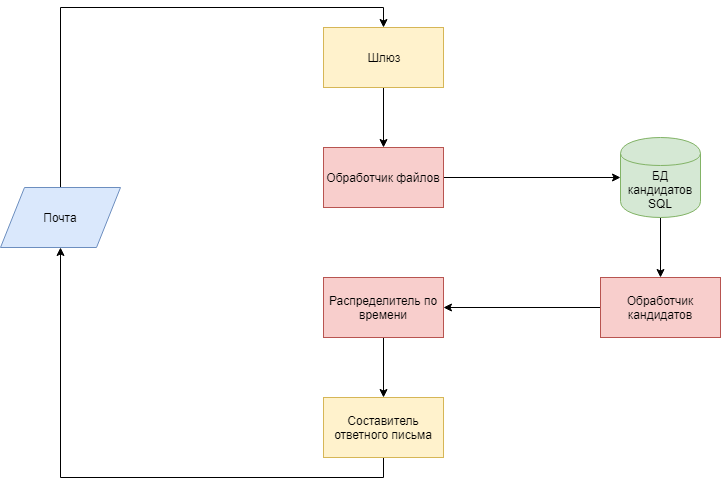

The diagram above was exported from draw.io. Its source (the exported page's mxGraphModel, read from the mxfile embedded in the PNG):
<mxGraphModel dx="1394" dy="867" grid="1" gridSize="10" guides="1" tooltips="1" connect="1" arrows="1" fold="1" page="1" pageScale="1" pageWidth="827" pageHeight="1169" math="0" shadow="0">
  <root>
    <mxCell id="0" />
    <mxCell id="1" parent="0" />
    <mxCell id="JDG_Rw4F-zg7DBFaw6LT-9" style="edgeStyle=orthogonalEdgeStyle;rounded=0;orthogonalLoop=1;jettySize=auto;html=1;exitX=0.5;exitY=1;exitDx=0;exitDy=0;entryX=0.5;entryY=0;entryDx=0;entryDy=0;" parent="1" source="JDG_Rw4F-zg7DBFaw6LT-4" target="JDG_Rw4F-zg7DBFaw6LT-8" edge="1">
      <mxGeometry relative="1" as="geometry" />
    </mxCell>
    <mxCell id="JDG_Rw4F-zg7DBFaw6LT-3" style="edgeStyle=orthogonalEdgeStyle;rounded=0;orthogonalLoop=1;jettySize=auto;html=1;exitX=0.5;exitY=0;exitDx=0;exitDy=0;entryX=0.5;entryY=0;entryDx=0;entryDy=0;" parent="1" source="JDG_Rw4F-zg7DBFaw6LT-1" target="JDG_Rw4F-zg7DBFaw6LT-2" edge="1">
      <mxGeometry relative="1" as="geometry" />
    </mxCell>
    <mxCell id="JDG_Rw4F-zg7DBFaw6LT-1" value="Почта" style="shape=parallelogram;perimeter=parallelogramPerimeter;whiteSpace=wrap;html=1;fillColor=#dae8fc;strokeColor=#6c8ebf;" parent="1" vertex="1">
      <mxGeometry x="30" y="330" width="120" height="60" as="geometry" />
    </mxCell>
    <mxCell id="JDG_Rw4F-zg7DBFaw6LT-6" style="edgeStyle=orthogonalEdgeStyle;rounded=0;orthogonalLoop=1;jettySize=auto;html=1;exitX=0.5;exitY=1;exitDx=0;exitDy=0;entryX=0.5;entryY=0;entryDx=0;entryDy=0;" parent="1" source="JDG_Rw4F-zg7DBFaw6LT-2" target="JDG_Rw4F-zg7DBFaw6LT-5" edge="1">
      <mxGeometry relative="1" as="geometry" />
    </mxCell>
    <mxCell id="JDG_Rw4F-zg7DBFaw6LT-2" value="Шлюз" style="rounded=0;whiteSpace=wrap;html=1;fillColor=#fff2cc;strokeColor=#d6b656;" parent="1" vertex="1">
      <mxGeometry x="353" y="170" width="120" height="60" as="geometry" />
    </mxCell>
    <mxCell id="JDG_Rw4F-zg7DBFaw6LT-4" value="БД кандидатов&lt;br&gt;SQL" style="shape=cylinder;whiteSpace=wrap;html=1;boundedLbl=1;backgroundOutline=1;fillColor=#d5e8d4;strokeColor=#82b366;" parent="1" vertex="1">
      <mxGeometry x="650" y="280" width="80" height="80" as="geometry" />
    </mxCell>
    <mxCell id="JDG_Rw4F-zg7DBFaw6LT-7" style="edgeStyle=orthogonalEdgeStyle;rounded=0;orthogonalLoop=1;jettySize=auto;html=1;exitX=1;exitY=0.5;exitDx=0;exitDy=0;entryX=0;entryY=0.5;entryDx=0;entryDy=0;" parent="1" source="JDG_Rw4F-zg7DBFaw6LT-5" target="JDG_Rw4F-zg7DBFaw6LT-4" edge="1">
      <mxGeometry relative="1" as="geometry" />
    </mxCell>
    <mxCell id="JDG_Rw4F-zg7DBFaw6LT-5" value="Обработчик файлов" style="rounded=0;whiteSpace=wrap;html=1;fillColor=#f8cecc;strokeColor=#b85450;" parent="1" vertex="1">
      <mxGeometry x="353" y="290" width="120" height="60" as="geometry" />
    </mxCell>
    <mxCell id="JDG_Rw4F-zg7DBFaw6LT-13" style="edgeStyle=orthogonalEdgeStyle;rounded=0;orthogonalLoop=1;jettySize=auto;html=1;exitX=0;exitY=0.5;exitDx=0;exitDy=0;entryX=1;entryY=0.5;entryDx=0;entryDy=0;" parent="1" source="JDG_Rw4F-zg7DBFaw6LT-8" target="JDG_Rw4F-zg7DBFaw6LT-12" edge="1">
      <mxGeometry relative="1" as="geometry" />
    </mxCell>
    <mxCell id="JDG_Rw4F-zg7DBFaw6LT-8" value="Обработчик кандидатов" style="rounded=0;whiteSpace=wrap;html=1;fillColor=#f8cecc;strokeColor=#b85450;" parent="1" vertex="1">
      <mxGeometry x="630" y="420" width="120" height="60" as="geometry" />
    </mxCell>
    <mxCell id="JDG_Rw4F-zg7DBFaw6LT-15" style="edgeStyle=orthogonalEdgeStyle;rounded=0;orthogonalLoop=1;jettySize=auto;html=1;exitX=0.5;exitY=1;exitDx=0;exitDy=0;" parent="1" source="JDG_Rw4F-zg7DBFaw6LT-12" target="JDG_Rw4F-zg7DBFaw6LT-14" edge="1">
      <mxGeometry relative="1" as="geometry" />
    </mxCell>
    <mxCell id="JDG_Rw4F-zg7DBFaw6LT-12" value="Распределитель по времени" style="rounded=0;whiteSpace=wrap;html=1;fillColor=#f8cecc;strokeColor=#b85450;" parent="1" vertex="1">
      <mxGeometry x="353" y="420" width="120" height="60" as="geometry" />
    </mxCell>
    <mxCell id="JDG_Rw4F-zg7DBFaw6LT-16" style="edgeStyle=orthogonalEdgeStyle;rounded=0;orthogonalLoop=1;jettySize=auto;html=1;exitX=0.5;exitY=1;exitDx=0;exitDy=0;entryX=0.5;entryY=1;entryDx=0;entryDy=0;" parent="1" source="JDG_Rw4F-zg7DBFaw6LT-14" target="JDG_Rw4F-zg7DBFaw6LT-1" edge="1">
      <mxGeometry relative="1" as="geometry" />
    </mxCell>
    <mxCell id="JDG_Rw4F-zg7DBFaw6LT-14" value="Составитель ответного письма" style="rounded=0;whiteSpace=wrap;html=1;fillColor=#fff2cc;strokeColor=#d6b656;" parent="1" vertex="1">
      <mxGeometry x="353" y="540" width="120" height="60" as="geometry" />
    </mxCell>
  </root>
</mxGraphModel>